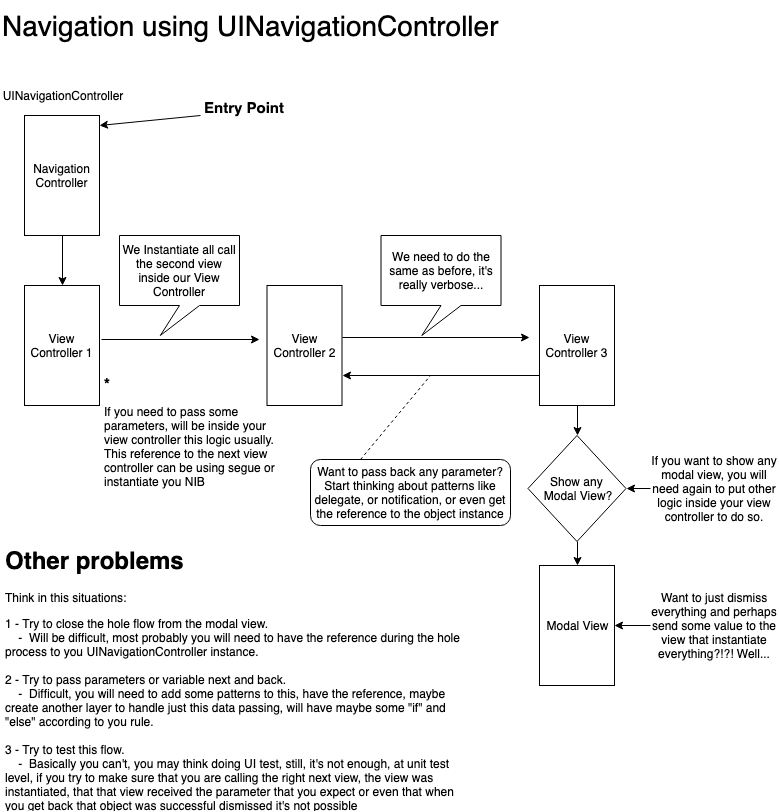

The diagram above was exported from draw.io. Its source (the exported page's mxGraphModel, read from the mxfile embedded in the PNG):
<mxGraphModel dx="1158" dy="694" grid="1" gridSize="10" guides="1" tooltips="1" connect="1" arrows="1" fold="1" page="1" pageScale="1" pageWidth="827" pageHeight="1169" math="0" shadow="0">
  <root>
    <mxCell id="0" />
    <mxCell id="1" parent="0" />
    <mxCell id="2" value="Navigation Controller" style="whiteSpace=wrap;html=1;" vertex="1" parent="1">
      <mxGeometry x="44" y="240" width="75" height="120" as="geometry" />
    </mxCell>
    <mxCell id="3" value="UINavigationController&lt;br&gt;" style="text;html=1;strokeColor=none;fillColor=none;align=center;verticalAlign=middle;whiteSpace=wrap;rounded=0;" vertex="1" parent="1">
      <mxGeometry x="20" y="210" width="123" height="20" as="geometry" />
    </mxCell>
    <mxCell id="4" value="" style="endArrow=classic;html=1;exitX=0.5;exitY=1;exitDx=0;exitDy=0;" edge="1" source="2" parent="1">
      <mxGeometry width="50" height="50" relative="1" as="geometry">
        <mxPoint x="19" y="430" as="sourcePoint" />
        <mxPoint x="82" y="410" as="targetPoint" />
      </mxGeometry>
    </mxCell>
    <mxCell id="5" value="View Controller 1" style="whiteSpace=wrap;html=1;" vertex="1" parent="1">
      <mxGeometry x="44" y="410" width="75" height="120" as="geometry" />
    </mxCell>
    <mxCell id="6" value="View Controller 2" style="whiteSpace=wrap;html=1;" vertex="1" parent="1">
      <mxGeometry x="286.5" y="410" width="75" height="120" as="geometry" />
    </mxCell>
    <mxCell id="7" style="edgeStyle=orthogonalEdgeStyle;rounded=0;orthogonalLoop=1;jettySize=auto;html=1;exitX=0.5;exitY=1;exitDx=0;exitDy=0;entryX=0.5;entryY=0;entryDx=0;entryDy=0;" edge="1" source="8" target="15" parent="1">
      <mxGeometry relative="1" as="geometry" />
    </mxCell>
    <mxCell id="8" value="View Controller 3" style="whiteSpace=wrap;html=1;" vertex="1" parent="1">
      <mxGeometry x="559" y="410" width="75" height="120" as="geometry" />
    </mxCell>
    <mxCell id="9" value="" style="endArrow=classic;html=1;exitX=1.027;exitY=0.45;exitDx=0;exitDy=0;exitPerimeter=0;" edge="1" source="5" parent="1">
      <mxGeometry width="50" height="50" relative="1" as="geometry">
        <mxPoint x="149" y="490" as="sourcePoint" />
        <mxPoint x="279" y="464" as="targetPoint" />
      </mxGeometry>
    </mxCell>
    <mxCell id="10" value="We Instantiate all call the second view inside our View Controller" style="shape=callout;whiteSpace=wrap;html=1;perimeter=calloutPerimeter;position2=0.34;" vertex="1" parent="1">
      <mxGeometry x="139" y="360" width="120" height="100" as="geometry" />
    </mxCell>
    <mxCell id="11" value="" style="endArrow=classic;html=1;exitX=1.007;exitY=0.433;exitDx=0;exitDy=0;exitPerimeter=0;" edge="1" source="6" parent="1">
      <mxGeometry width="50" height="50" relative="1" as="geometry">
        <mxPoint x="369" y="460" as="sourcePoint" />
        <mxPoint x="549" y="462" as="targetPoint" />
      </mxGeometry>
    </mxCell>
    <mxCell id="12" value="&lt;h1 style=&quot;font-size: 15px&quot;&gt;&lt;font style=&quot;font-size: 15px&quot;&gt;*&lt;/font&gt;&lt;/h1&gt;&lt;p&gt;&lt;font style=&quot;font-size: 12px&quot;&gt;If you need to pass some parameters, will be inside your view controller this logic usually. This reference to the next view controller can be using segue or instantiate you NIB&lt;/font&gt;&lt;/p&gt;" style="text;html=1;strokeColor=none;fillColor=none;spacing=5;spacingTop=-20;whiteSpace=wrap;overflow=hidden;rounded=0;" vertex="1" parent="1">
      <mxGeometry x="119" y="500" width="190" height="120" as="geometry" />
    </mxCell>
    <mxCell id="13" value="We need to do the same as before, it's really verbose..." style="shape=callout;whiteSpace=wrap;html=1;perimeter=calloutPerimeter;position2=0.34;" vertex="1" parent="1">
      <mxGeometry x="400.5" y="360" width="120" height="100" as="geometry" />
    </mxCell>
    <mxCell id="14" style="edgeStyle=orthogonalEdgeStyle;rounded=0;orthogonalLoop=1;jettySize=auto;html=1;exitX=0.5;exitY=1;exitDx=0;exitDy=0;entryX=0.5;entryY=0;entryDx=0;entryDy=0;" edge="1" source="15" target="18" parent="1">
      <mxGeometry relative="1" as="geometry" />
    </mxCell>
    <mxCell id="15" value="Show any &lt;br&gt;Modal View?" style="rhombus;whiteSpace=wrap;html=1;" vertex="1" parent="1">
      <mxGeometry x="547.5" y="560" width="98" height="106" as="geometry" />
    </mxCell>
    <mxCell id="16" style="edgeStyle=orthogonalEdgeStyle;rounded=0;orthogonalLoop=1;jettySize=auto;html=1;exitX=0;exitY=0.5;exitDx=0;exitDy=0;entryX=1;entryY=0.5;entryDx=0;entryDy=0;" edge="1" source="17" target="15" parent="1">
      <mxGeometry relative="1" as="geometry" />
    </mxCell>
    <mxCell id="17" value="If you want to show any modal view, you will need again to put other logic inside your view controller to do so." style="text;html=1;strokeColor=none;fillColor=none;align=center;verticalAlign=middle;whiteSpace=wrap;rounded=0;" vertex="1" parent="1">
      <mxGeometry x="670" y="570" width="128" height="86" as="geometry" />
    </mxCell>
    <mxCell id="18" value="Modal View" style="whiteSpace=wrap;html=1;" vertex="1" parent="1">
      <mxGeometry x="559" y="690" width="75" height="120" as="geometry" />
    </mxCell>
    <mxCell id="19" value="" style="endArrow=classic;html=1;exitX=0;exitY=0.75;exitDx=0;exitDy=0;entryX=1;entryY=0.75;entryDx=0;entryDy=0;" edge="1" source="8" target="6" parent="1">
      <mxGeometry width="50" height="50" relative="1" as="geometry">
        <mxPoint x="440" y="570" as="sourcePoint" />
        <mxPoint x="490" y="520" as="targetPoint" />
      </mxGeometry>
    </mxCell>
    <mxCell id="20" value="Want to pass back any parameter? Start thinking about patterns like delegate, or notification, or even get the reference to the object instance" style="rounded=1;whiteSpace=wrap;html=1;" vertex="1" parent="1">
      <mxGeometry x="330" y="584" width="200" height="66" as="geometry" />
    </mxCell>
    <mxCell id="21" value="" style="endArrow=none;dashed=1;html=1;exitX=0.25;exitY=0;exitDx=0;exitDy=0;" edge="1" source="20" parent="1">
      <mxGeometry width="50" height="50" relative="1" as="geometry">
        <mxPoint x="420" y="580" as="sourcePoint" />
        <mxPoint x="450" y="500" as="targetPoint" />
      </mxGeometry>
    </mxCell>
    <mxCell id="22" value="&lt;h1&gt;Other problems&lt;/h1&gt;&lt;p&gt;Think in this situations:&lt;/p&gt;&lt;p&gt;1 - Try to close the hole flow from the modal view.&lt;br&gt;&amp;nbsp; &amp;nbsp; -&amp;nbsp; Will be difficult, most probably you will need to have the reference during the hole process to you UINavigationController instance.&lt;br&gt;&lt;br&gt;2 - Try to pass parameters or variable next and back.&lt;br&gt;&amp;nbsp; &amp;nbsp; -&amp;nbsp; Difficult, you will need to add some patterns to this, have the reference, maybe create another layer to handle just this data passing, will have maybe some &quot;if&quot; and &quot;else&quot; according to you rule.&lt;br&gt;&lt;br&gt;3 - Try to test this flow.&lt;br&gt;&amp;nbsp; &amp;nbsp; -&amp;nbsp; Basically you can't, you may think doing UI test, still, it's not enough, at unit test level, if you try to make sure that you are calling the right next view, the view was instantiated, that that view received the parameter that you expect or even that when you get back that object was successful dismissed it's not possible&amp;nbsp;&lt;/p&gt;" style="text;html=1;strokeColor=none;fillColor=none;spacing=5;spacingTop=-20;whiteSpace=wrap;overflow=hidden;rounded=0;" vertex="1" parent="1">
      <mxGeometry x="20" y="666" width="476" height="270" as="geometry" />
    </mxCell>
    <mxCell id="23" value="&lt;font style=&quot;font-size: 28px&quot;&gt;Navigation using UINavigationController&lt;/font&gt;" style="text;html=1;strokeColor=none;fillColor=none;align=left;verticalAlign=middle;whiteSpace=wrap;rounded=0;" vertex="1" parent="1">
      <mxGeometry x="20" y="125" width="520" height="50" as="geometry" />
    </mxCell>
    <mxCell id="24" value="" style="endArrow=classic;html=1;entryX=1;entryY=0.083;entryDx=0;entryDy=0;entryPerimeter=0;" edge="1" target="2" parent="1">
      <mxGeometry width="50" height="50" relative="1" as="geometry">
        <mxPoint x="220" y="240" as="sourcePoint" />
        <mxPoint x="300" y="210" as="targetPoint" />
      </mxGeometry>
    </mxCell>
    <mxCell id="25" value="&lt;font style=&quot;font-size: 15px&quot;&gt;&lt;b&gt;Entry Point&lt;/b&gt;&lt;/font&gt;" style="text;html=1;strokeColor=none;fillColor=none;align=center;verticalAlign=middle;whiteSpace=wrap;rounded=0;" vertex="1" parent="1">
      <mxGeometry x="218" y="222" width="90" height="20" as="geometry" />
    </mxCell>
    <mxCell id="26" style="edgeStyle=orthogonalEdgeStyle;rounded=0;orthogonalLoop=1;jettySize=auto;html=1;exitX=0;exitY=0.5;exitDx=0;exitDy=0;entryX=1;entryY=0.5;entryDx=0;entryDy=0;fontSize=18;" edge="1" source="27" target="18" parent="1">
      <mxGeometry relative="1" as="geometry" />
    </mxCell>
    <mxCell id="27" value="Want to just dismiss everything and perhaps send some value to the view that instantiate everything?!?! Well..." style="text;html=1;strokeColor=none;fillColor=none;align=center;verticalAlign=middle;whiteSpace=wrap;rounded=0;" vertex="1" parent="1">
      <mxGeometry x="670" y="707" width="128" height="86" as="geometry" />
    </mxCell>
  </root>
</mxGraphModel>